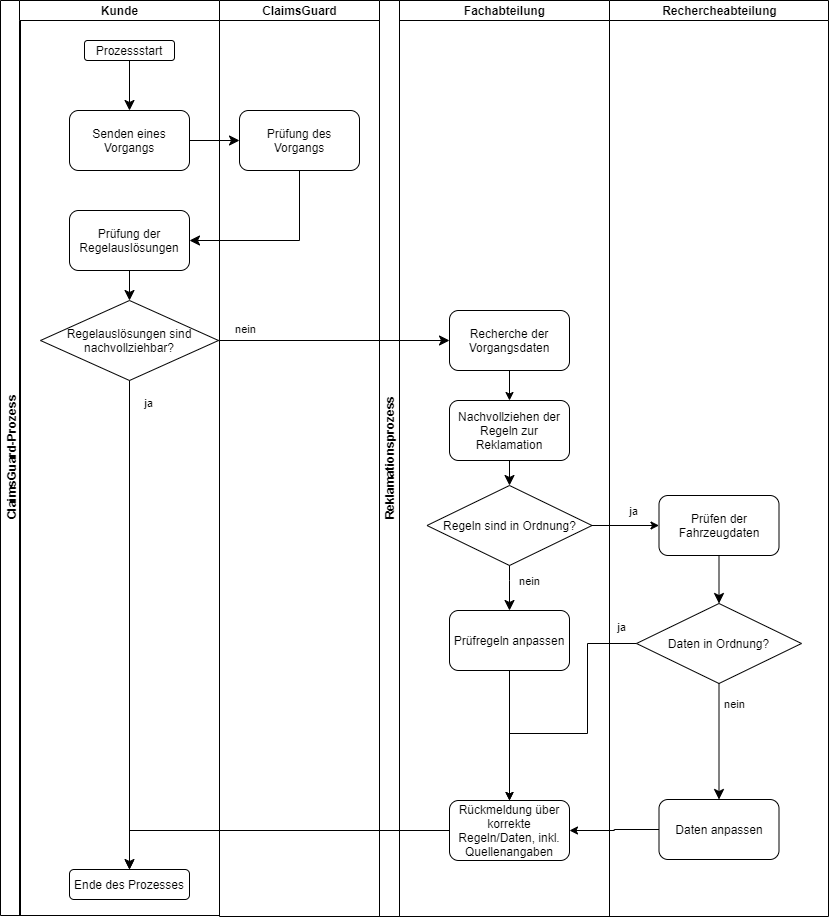

The diagram above was exported from draw.io. Its source (the exported page's mxGraphModel, read from the mxfile embedded in the PNG):
<mxGraphModel dx="2377" dy="929" grid="0" gridSize="10" guides="1" tooltips="1" connect="1" arrows="1" fold="1" page="1" pageScale="1" pageWidth="827" pageHeight="1169" math="0" shadow="0">
  <root>
    <mxCell id="0" />
    <mxCell id="1" parent="0" />
    <mxCell id="TiuuM106UUl1dIX85A45-1" value="ClaimsGuard-Prozess" style="swimlane;html=1;childLayout=stackLayout;resizeParent=1;resizeParentMax=0;startSize=20;horizontal=0;horizontalStack=1;fontSize=12;movable=1;editable=1;resizable=1;rotatable=1;deletable=1;connectable=1;" parent="1" vertex="1">
      <mxGeometry x="-2" y="11" width="219" height="915" as="geometry" />
    </mxCell>
    <mxCell id="ixF3YrdIvpmurZRb0-gg-86" value="Fachabteilung" style="swimlane;html=1;startSize=20;fontSize=12;movable=1;editable=1;resizable=1;rotatable=1;deletable=1;connectable=1;" parent="1" vertex="1">
      <mxGeometry x="397" y="11" width="210" height="916" as="geometry" />
    </mxCell>
    <mxCell id="ixF3YrdIvpmurZRb0-gg-47" value="Recherche der Vorgangsdaten" style="rounded=1;whiteSpace=wrap;html=1;fontSize=12;movable=1;resizable=1;rotatable=1;deletable=1;editable=1;connectable=1;" parent="ixF3YrdIvpmurZRb0-gg-86" vertex="1">
      <mxGeometry x="50" y="310" width="120" height="60" as="geometry" />
    </mxCell>
    <mxCell id="ixF3YrdIvpmurZRb0-gg-46" value="Nachvollziehen der Regeln zur Reklamation" style="rounded=1;whiteSpace=wrap;html=1;fontSize=12;movable=1;resizable=1;rotatable=1;deletable=1;editable=1;connectable=1;" parent="ixF3YrdIvpmurZRb0-gg-86" vertex="1">
      <mxGeometry x="50" y="400" width="120" height="60" as="geometry" />
    </mxCell>
    <mxCell id="ixF3YrdIvpmurZRb0-gg-69" value="Regeln sind in Ordnung?" style="rhombus;whiteSpace=wrap;html=1;fontSize=12;movable=1;resizable=1;rotatable=1;deletable=1;editable=1;connectable=1;" parent="ixF3YrdIvpmurZRb0-gg-86" vertex="1">
      <mxGeometry x="27.5" y="485" width="165" height="80" as="geometry" />
    </mxCell>
    <mxCell id="ixF3YrdIvpmurZRb0-gg-70" value="" style="edgeStyle=orthogonalEdgeStyle;rounded=0;orthogonalLoop=1;jettySize=auto;html=1;fontSize=12;endArrow=classic;endFill=1;startSize=8;endSize=8;movable=1;resizable=1;rotatable=1;deletable=1;editable=1;connectable=1;" parent="ixF3YrdIvpmurZRb0-gg-86" source="ixF3YrdIvpmurZRb0-gg-46" target="ixF3YrdIvpmurZRb0-gg-69" edge="1">
      <mxGeometry relative="1" as="geometry">
        <mxPoint x="-20" y="650" as="sourcePoint" />
        <mxPoint x="-20" y="790" as="targetPoint" />
      </mxGeometry>
    </mxCell>
    <mxCell id="ixF3YrdIvpmurZRb0-gg-75" value="Prüfregeln anpassen" style="rounded=1;whiteSpace=wrap;html=1;fontSize=12;movable=1;resizable=1;rotatable=1;deletable=1;editable=1;connectable=1;" parent="ixF3YrdIvpmurZRb0-gg-86" vertex="1">
      <mxGeometry x="50" y="610" width="120" height="60" as="geometry" />
    </mxCell>
    <mxCell id="ixF3YrdIvpmurZRb0-gg-77" style="edgeStyle=orthogonalEdgeStyle;rounded=0;orthogonalLoop=1;jettySize=auto;html=1;fontSize=12;endArrow=classic;endFill=1;startSize=8;endSize=8;movable=1;resizable=1;rotatable=1;deletable=1;editable=1;connectable=1;" parent="ixF3YrdIvpmurZRb0-gg-86" source="ixF3YrdIvpmurZRb0-gg-69" target="ixF3YrdIvpmurZRb0-gg-75" edge="1">
      <mxGeometry relative="1" as="geometry">
        <Array as="points">
          <mxPoint x="110" y="580" />
          <mxPoint x="110" y="580" />
        </Array>
      </mxGeometry>
    </mxCell>
    <mxCell id="yvEbauR-69xjXQiCYD2h-2" value="nein" style="edgeLabel;html=1;align=center;verticalAlign=middle;resizable=1;points=[];movable=1;rotatable=1;deletable=1;editable=1;connectable=1;" parent="ixF3YrdIvpmurZRb0-gg-77" vertex="1" connectable="0">
      <mxGeometry x="-0.3277" y="-1" relative="1" as="geometry">
        <mxPoint x="20" as="offset" />
      </mxGeometry>
    </mxCell>
    <mxCell id="TiuuM106UUl1dIX85A45-3" style="edgeStyle=orthogonalEdgeStyle;rounded=0;orthogonalLoop=1;jettySize=auto;html=1;fontSize=12;movable=1;resizable=1;rotatable=1;deletable=1;editable=1;connectable=1;" parent="ixF3YrdIvpmurZRb0-gg-86" source="ixF3YrdIvpmurZRb0-gg-47" target="ixF3YrdIvpmurZRb0-gg-46" edge="1">
      <mxGeometry relative="1" as="geometry">
        <Array as="points" />
        <mxPoint x="110.03448275862092" y="393" as="sourcePoint" />
      </mxGeometry>
    </mxCell>
    <mxCell id="ixF3YrdIvpmurZRb0-gg-83" value="Reklamationsprozess" style="swimlane;html=1;childLayout=stackLayout;resizeParent=1;resizeParentMax=0;startSize=20;horizontal=0;horizontalStack=1;fontSize=12;movable=1;editable=1;resizable=1;rotatable=1;deletable=1;connectable=1;dropTarget=0;" parent="1" vertex="1">
      <mxGeometry x="377" y="11" width="230" height="916" as="geometry" />
    </mxCell>
    <mxCell id="ixF3YrdIvpmurZRb0-gg-88" value="Rechercheabteilung" style="swimlane;html=1;startSize=20;fontSize=12;movable=1;editable=1;resizable=1;rotatable=1;deletable=1;connectable=1;dropTarget=0;" parent="1" vertex="1">
      <mxGeometry x="607" y="11" width="219" height="916" as="geometry" />
    </mxCell>
    <mxCell id="ixF3YrdIvpmurZRb0-gg-48" value="Prüfen der Fahrzeugdaten" style="rounded=1;whiteSpace=wrap;html=1;fontSize=12;movable=1;resizable=1;rotatable=1;deletable=1;editable=1;connectable=1;" parent="ixF3YrdIvpmurZRb0-gg-88" vertex="1">
      <mxGeometry x="49.5" y="495" width="120" height="60" as="geometry" />
    </mxCell>
    <mxCell id="ixF3YrdIvpmurZRb0-gg-72" value="Daten in Ordnung?" style="rhombus;whiteSpace=wrap;html=1;fontSize=12;movable=1;resizable=1;rotatable=1;deletable=1;editable=1;connectable=1;" parent="ixF3YrdIvpmurZRb0-gg-88" vertex="1">
      <mxGeometry x="27" y="603" width="165" height="80" as="geometry" />
    </mxCell>
    <mxCell id="ixF3YrdIvpmurZRb0-gg-73" style="edgeStyle=orthogonalEdgeStyle;rounded=0;orthogonalLoop=1;jettySize=auto;html=1;fontSize=12;endArrow=classic;endFill=1;startSize=8;endSize=8;movable=1;resizable=1;rotatable=1;deletable=1;editable=1;connectable=1;" parent="ixF3YrdIvpmurZRb0-gg-88" source="ixF3YrdIvpmurZRb0-gg-48" target="ixF3YrdIvpmurZRb0-gg-72" edge="1">
      <mxGeometry relative="1" as="geometry" />
    </mxCell>
    <mxCell id="ixF3YrdIvpmurZRb0-gg-78" value="Daten anpassen" style="rounded=1;whiteSpace=wrap;html=1;fontSize=12;movable=1;resizable=1;rotatable=1;deletable=1;editable=1;connectable=1;" parent="ixF3YrdIvpmurZRb0-gg-88" vertex="1">
      <mxGeometry x="49.5" y="799" width="120" height="60" as="geometry" />
    </mxCell>
    <mxCell id="ixF3YrdIvpmurZRb0-gg-79" style="edgeStyle=orthogonalEdgeStyle;rounded=0;orthogonalLoop=1;jettySize=auto;html=1;fontSize=12;endArrow=classic;endFill=1;startSize=8;endSize=8;movable=1;resizable=1;rotatable=1;deletable=1;editable=1;connectable=1;" parent="ixF3YrdIvpmurZRb0-gg-88" source="ixF3YrdIvpmurZRb0-gg-72" target="ixF3YrdIvpmurZRb0-gg-78" edge="1">
      <mxGeometry relative="1" as="geometry" />
    </mxCell>
    <mxCell id="yvEbauR-69xjXQiCYD2h-4" value="nein" style="edgeLabel;html=1;align=center;verticalAlign=middle;resizable=1;points=[];movable=1;rotatable=1;deletable=1;editable=1;connectable=1;" parent="ixF3YrdIvpmurZRb0-gg-79" vertex="1" connectable="0">
      <mxGeometry x="-0.9133" relative="1" as="geometry">
        <mxPoint x="15" y="15" as="offset" />
      </mxGeometry>
    </mxCell>
    <mxCell id="ixF3YrdIvpmurZRb0-gg-84" value="Kunde" style="swimlane;html=1;startSize=20;fontSize=12;movable=1;editable=1;resizable=1;rotatable=1;deletable=1;connectable=1;dropTarget=0;" parent="1" vertex="1">
      <mxGeometry x="17" y="11" width="200" height="915" as="geometry" />
    </mxCell>
    <mxCell id="ixF3YrdIvpmurZRb0-gg-37" value="Senden eines Vorgangs" style="rounded=1;whiteSpace=wrap;html=1;movable=1;resizable=1;rotatable=1;deletable=1;editable=1;connectable=1;" parent="ixF3YrdIvpmurZRb0-gg-84" vertex="1">
      <mxGeometry x="50" y="110" width="120" height="60" as="geometry" />
    </mxCell>
    <mxCell id="ixF3YrdIvpmurZRb0-gg-33" value="Prozessstart" style="rounded=1;whiteSpace=wrap;html=1;movable=1;resizable=1;rotatable=1;deletable=1;editable=1;connectable=1;" parent="ixF3YrdIvpmurZRb0-gg-84" vertex="1">
      <mxGeometry x="65" y="40" width="90" height="20" as="geometry" />
    </mxCell>
    <mxCell id="ixF3YrdIvpmurZRb0-gg-50" style="edgeStyle=orthogonalEdgeStyle;rounded=0;orthogonalLoop=1;jettySize=auto;html=1;fontSize=12;endArrow=classic;endFill=1;startSize=8;endSize=8;movable=1;resizable=1;rotatable=1;deletable=1;editable=1;connectable=1;" parent="ixF3YrdIvpmurZRb0-gg-84" source="ixF3YrdIvpmurZRb0-gg-33" target="ixF3YrdIvpmurZRb0-gg-37" edge="1">
      <mxGeometry relative="1" as="geometry" />
    </mxCell>
    <mxCell id="ixF3YrdIvpmurZRb0-gg-42" value="Prüfung der Regelauslösungen" style="rounded=1;whiteSpace=wrap;html=1;movable=1;resizable=1;rotatable=1;deletable=1;editable=1;connectable=1;" parent="ixF3YrdIvpmurZRb0-gg-84" vertex="1">
      <mxGeometry x="50" y="210" width="120" height="60" as="geometry" />
    </mxCell>
    <mxCell id="ixF3YrdIvpmurZRb0-gg-44" value="Regelauslösungen sind nachvollziehbar?" style="rhombus;whiteSpace=wrap;html=1;fontSize=12;movable=1;resizable=1;rotatable=1;deletable=1;editable=1;connectable=1;" parent="ixF3YrdIvpmurZRb0-gg-84" vertex="1">
      <mxGeometry x="21" y="300" width="178" height="80" as="geometry" />
    </mxCell>
    <mxCell id="ixF3YrdIvpmurZRb0-gg-55" style="edgeStyle=orthogonalEdgeStyle;rounded=0;orthogonalLoop=1;jettySize=auto;html=1;fontSize=12;endArrow=classic;endFill=1;startSize=8;endSize=8;movable=1;resizable=1;rotatable=1;deletable=1;editable=1;connectable=1;" parent="ixF3YrdIvpmurZRb0-gg-84" source="ixF3YrdIvpmurZRb0-gg-42" target="ixF3YrdIvpmurZRb0-gg-44" edge="1">
      <mxGeometry relative="1" as="geometry" />
    </mxCell>
    <mxCell id="ixF3YrdIvpmurZRb0-gg-85" value="ClaimsGuard" style="swimlane;html=1;startSize=20;fontSize=12;movable=1;editable=1;resizable=1;rotatable=1;deletable=1;connectable=1;dropTarget=0;" parent="1" vertex="1">
      <mxGeometry x="217" y="11" width="160" height="916" as="geometry" />
    </mxCell>
    <mxCell id="ixF3YrdIvpmurZRb0-gg-35" value="Prüfung des Vorgangs" style="rounded=1;whiteSpace=wrap;html=1;movable=1;resizable=1;rotatable=1;deletable=1;editable=1;connectable=1;" parent="ixF3YrdIvpmurZRb0-gg-85" vertex="1">
      <mxGeometry x="20" y="110" width="120" height="60" as="geometry" />
    </mxCell>
    <mxCell id="ixF3YrdIvpmurZRb0-gg-49" style="edgeStyle=orthogonalEdgeStyle;rounded=0;orthogonalLoop=1;jettySize=auto;html=1;fontSize=12;endArrow=classic;startSize=8;endSize=8;endFill=1;movable=1;resizable=1;rotatable=1;deletable=1;editable=1;connectable=1;" parent="1" source="ixF3YrdIvpmurZRb0-gg-44" target="ixF3YrdIvpmurZRb0-gg-45" edge="1">
      <mxGeometry relative="1" as="geometry" />
    </mxCell>
    <mxCell id="yvEbauR-69xjXQiCYD2h-31" value="ja" style="edgeLabel;html=1;align=center;verticalAlign=middle;resizable=1;points=[];movable=1;rotatable=1;deletable=1;editable=1;connectable=1;" parent="ixF3YrdIvpmurZRb0-gg-49" vertex="1" connectable="0">
      <mxGeometry x="-0.9254" relative="1" as="geometry">
        <mxPoint x="18" y="4" as="offset" />
      </mxGeometry>
    </mxCell>
    <mxCell id="ixF3YrdIvpmurZRb0-gg-56" style="edgeStyle=orthogonalEdgeStyle;rounded=0;orthogonalLoop=1;jettySize=auto;html=1;fontSize=12;endArrow=classic;endFill=1;startSize=8;endSize=8;movable=1;resizable=1;rotatable=1;deletable=1;editable=1;connectable=1;" parent="1" source="ixF3YrdIvpmurZRb0-gg-44" target="ixF3YrdIvpmurZRb0-gg-47" edge="1">
      <mxGeometry relative="1" as="geometry" />
    </mxCell>
    <mxCell id="yvEbauR-69xjXQiCYD2h-32" value="nein" style="edgeLabel;html=1;align=center;verticalAlign=middle;resizable=1;points=[];movable=1;rotatable=1;deletable=1;editable=1;connectable=1;" parent="ixF3YrdIvpmurZRb0-gg-56" vertex="1" connectable="0">
      <mxGeometry x="-0.7434" relative="1" as="geometry">
        <mxPoint x="-4" y="-12" as="offset" />
      </mxGeometry>
    </mxCell>
    <mxCell id="ixF3YrdIvpmurZRb0-gg-45" value="Ende des Prozesses" style="rounded=1;whiteSpace=wrap;html=1;fontSize=12;movable=1;resizable=1;rotatable=1;deletable=1;editable=1;connectable=1;" parent="1" vertex="1">
      <mxGeometry x="67" y="880" width="120" height="30" as="geometry" />
    </mxCell>
    <mxCell id="ixF3YrdIvpmurZRb0-gg-89" style="edgeStyle=orthogonalEdgeStyle;rounded=0;orthogonalLoop=1;jettySize=auto;html=1;fontSize=12;endArrow=classic;endFill=1;startSize=8;endSize=8;movable=1;resizable=1;rotatable=1;deletable=1;editable=1;connectable=1;" parent="1" source="ixF3YrdIvpmurZRb0-gg-37" target="ixF3YrdIvpmurZRb0-gg-35" edge="1">
      <mxGeometry relative="1" as="geometry" />
    </mxCell>
    <mxCell id="ixF3YrdIvpmurZRb0-gg-90" style="edgeStyle=orthogonalEdgeStyle;rounded=0;orthogonalLoop=1;jettySize=auto;html=1;fontSize=12;endArrow=classic;endFill=1;startSize=8;endSize=8;movable=1;resizable=1;rotatable=1;deletable=1;editable=1;connectable=1;" parent="1" source="ixF3YrdIvpmurZRb0-gg-35" target="ixF3YrdIvpmurZRb0-gg-42" edge="1">
      <mxGeometry relative="1" as="geometry">
        <Array as="points">
          <mxPoint x="297" y="251" />
        </Array>
      </mxGeometry>
    </mxCell>
    <mxCell id="8KdOvE432QQpBDNaa2Dp-1" value="ja" style="edgeStyle=orthogonalEdgeStyle;rounded=0;orthogonalLoop=1;jettySize=auto;html=1;" edge="1" parent="1" source="ixF3YrdIvpmurZRb0-gg-69" target="ixF3YrdIvpmurZRb0-gg-48">
      <mxGeometry x="0.209" y="14" relative="1" as="geometry">
        <mxPoint x="671.7241042564656" y="560.2413708917027" as="targetPoint" />
        <mxPoint as="offset" />
      </mxGeometry>
    </mxCell>
    <mxCell id="8KdOvE432QQpBDNaa2Dp-9" style="edgeStyle=orthogonalEdgeStyle;rounded=0;orthogonalLoop=1;jettySize=auto;html=1;" edge="1" parent="1" source="8KdOvE432QQpBDNaa2Dp-2" target="ixF3YrdIvpmurZRb0-gg-45">
      <mxGeometry relative="1" as="geometry" />
    </mxCell>
    <mxCell id="8KdOvE432QQpBDNaa2Dp-2" value="Rückmeldung über korrekte Regeln/Daten, inkl. Quellenangaben" style="rounded=1;whiteSpace=wrap;html=1;fontSize=12;movable=1;resizable=1;rotatable=1;deletable=1;editable=1;connectable=1;" vertex="1" parent="1">
      <mxGeometry x="447" y="811" width="120" height="60" as="geometry" />
    </mxCell>
    <mxCell id="8KdOvE432QQpBDNaa2Dp-6" style="edgeStyle=orthogonalEdgeStyle;rounded=0;orthogonalLoop=1;jettySize=auto;html=1;" edge="1" parent="1" source="ixF3YrdIvpmurZRb0-gg-75" target="8KdOvE432QQpBDNaa2Dp-2">
      <mxGeometry relative="1" as="geometry" />
    </mxCell>
    <mxCell id="8KdOvE432QQpBDNaa2Dp-7" style="edgeStyle=orthogonalEdgeStyle;rounded=0;orthogonalLoop=1;jettySize=auto;html=1;" edge="1" parent="1" source="ixF3YrdIvpmurZRb0-gg-72" target="8KdOvE432QQpBDNaa2Dp-2">
      <mxGeometry relative="1" as="geometry">
        <Array as="points">
          <mxPoint x="585" y="654" />
          <mxPoint x="585" y="744" />
          <mxPoint x="507" y="744" />
        </Array>
      </mxGeometry>
    </mxCell>
    <mxCell id="8KdOvE432QQpBDNaa2Dp-10" value="ja" style="edgeLabel;html=1;align=center;verticalAlign=middle;resizable=0;points=[];" vertex="1" connectable="0" parent="8KdOvE432QQpBDNaa2Dp-7">
      <mxGeometry x="-0.8958" y="2" relative="1" as="geometry">
        <mxPoint x="-1" y="-19" as="offset" />
      </mxGeometry>
    </mxCell>
    <mxCell id="8KdOvE432QQpBDNaa2Dp-8" style="edgeStyle=orthogonalEdgeStyle;rounded=0;orthogonalLoop=1;jettySize=auto;html=1;" edge="1" parent="1" source="ixF3YrdIvpmurZRb0-gg-78" target="8KdOvE432QQpBDNaa2Dp-2">
      <mxGeometry relative="1" as="geometry" />
    </mxCell>
  </root>
</mxGraphModel>